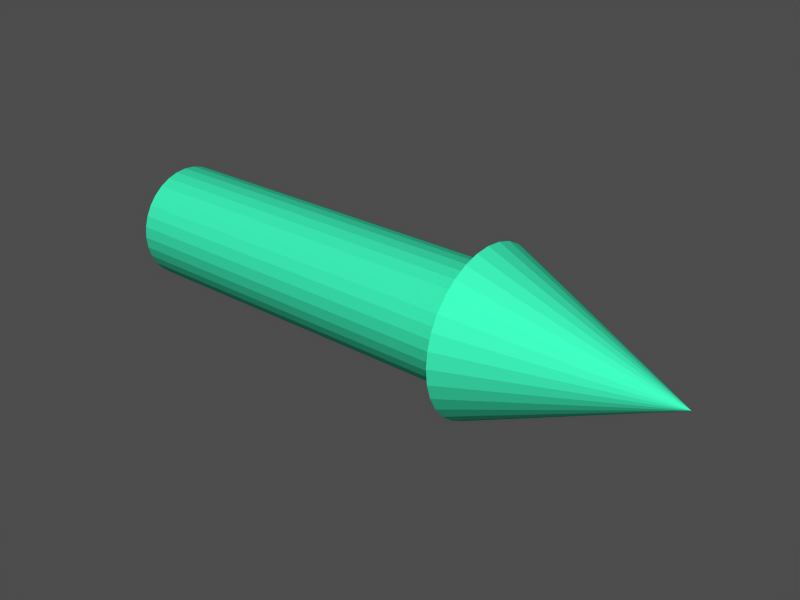 # Source: rosace.blend  (saved by Blender 2.61.0; exported with 4.5.12 LTS)
import bpy
from mathutils import Matrix  # noqa: F401  (used for matrix-valued properties, if any)

bpy.ops.wm.read_factory_settings(use_empty=True)
scene = bpy.context.scene
scene.name = 'Scene'

# ---- collections
col_collection_1 = bpy.data.collections.new('Collection 1'); scene.collection.children.link(col_collection_1)

# ---- materials (node trees are filled in below, after node groups)
mat_healermat = bpy.data.materials.new('HealerMat')
mat_healermat.alpha_threshold = 0.0
mat_healermat.use_transparent_shadow = False
mat_healermat.diffuse_color = (0.203, 0.8, 0.6133, 1.0)
mat_healermat.roughness = 0.5
mat_healermat.line_color = (0.0, 0.0, 0.0, 1.0)

# ---- material node trees

# ---- meshes
me_cylinder_001 = bpy.data.meshes.new('Cylinder.001')
me_cylinder_001.from_pydata([(-0.099, 0.03, 5.293e-09), (-0.099, 0.02942, -0.005853), (-0.099, 0.02772, -0.01148), (-0.099, 0.02494, -0.01667), (-0.099, 0.02121, -0.02121), (-0.099, 0.01667, -0.02494), (-0.099, 0.01148, -0.02772), (-0.099, 0.005852, -0.02942), (-0.099, -7.011e-07, -0.03), (-0.099, -0.005853, -0.02942), (-0.099, -0.01148, -0.02772), (-0.099, -0.01667, -0.02494), (-0.099, -0.02121, -0.02121), (-0.099, -0.02494, -0.01667), (-0.099, -0.02772, -0.01148), (-0.099, -0.02942, -0.005853), (-0.099, -0.03, 1.781e-08), (-0.099, -0.02942, 0.005853), (-0.099, -0.02772, 0.01148), (-0.099, -0.02494, 0.01667), (-0.099, -0.02121, 0.02121), (-0.099, -0.01667, 0.02494), (-0.099, -0.01148, 0.02772), (-0.099, -0.005853, 0.02942), (-0.099, -6.724e-07, 0.03), (-0.099, 0.005852, 0.02942), (-0.099, 0.01148, 0.02772), (-0.099, 0.01667, 0.02494), (-0.099, 0.02121, 0.02121), (-0.099, 0.02494, 0.01667), (-0.099, 0.02772, 0.01148), (-0.099, 0.02942, 0.005853), (0.099, 0.03, -3.941e-08), (0.099, 0.02942, -0.005853), (0.099, 0.02772, -0.01148), (0.099, 0.02494, -0.01667), (0.099, 0.02121, -0.02121), (0.099, 0.01667, -0.02494), (0.099, 0.01148, -0.02772), (0.099, 0.005852, -0.02942), (0.099, -7.728e-07, -0.03), (0.099, -0.005853, -0.02942), (0.099, -0.01148, -0.02772), (0.099, -0.01667, -0.02494), (0.099, -0.02121, -0.02121), (0.099, -0.02494, -0.01667), (0.099, -0.02772, -0.01148), (0.099, -0.02942, -0.005853), (0.099, -0.03, -1.795e-08), (0.099, -0.02942, 0.005853), (0.099, -0.02772, 0.01148), (0.099, -0.02494, 0.01667), (0.099, -0.02121, 0.02121), (0.099, -0.01667, 0.02494), (0.099, -0.01148, 0.02772), (0.099, -0.005854, 0.02942), (0.099, -8.266e-07, 0.03), (0.099, 0.005852, 0.02942), (0.099, 0.01148, 0.02772), (0.099, 0.01667, 0.02494), (0.099, 0.02121, 0.02121), (0.099, 0.02494, 0.01667), (0.099, 0.02772, 0.01148), (0.099, 0.02942, 0.005853), (-0.099, -7.024e-07, 5.293e-09), (0.099, 0.04119, 0.008194), (0.099, 0.0388, 0.01607), (0.099, 0.03492, 0.02333), (0.099, 0.0297, 0.0297), (0.099, 0.02333, 0.03492), (0.099, 0.01607, 0.0388), (0.099, 0.008193, 0.04119), (0.099, -8.538e-07, 0.042), (0.099, -0.008195, 0.04119), (0.099, -0.01607, 0.0388), (0.099, -0.02333, 0.03492), (0.099, -0.0297, 0.0297), (0.099, -0.03492, 0.02333), (0.099, -0.0388, 0.01607), (0.099, -0.04119, 0.008194), (0.099, -0.042, -3.3e-08), (0.099, -0.04119, -0.008194), (0.099, -0.0388, -0.01607), (0.099, -0.03492, -0.02333), (0.099, -0.0297, -0.0297), (0.099, -0.02333, -0.03492), (0.099, -0.01607, -0.0388), (0.099, -0.008195, -0.04119), (0.099, -7.786e-07, -0.042), (0.099, 0.008193, -0.04119), (0.099, 0.01607, -0.0388), (0.099, 0.02333, -0.03492), (0.099, 0.0297, -0.0297), (0.099, 0.03492, -0.02333), (0.099, 0.0388, -0.01607), (0.099, 0.04119, -0.008194), (0.099, 0.042, -6.304e-08), (0.199, -7.588e-07, 1.853e-08)], [], [(64, 0, 1), (64, 1, 2), (64, 2, 3), (64, 3, 4), (64, 4, 5), (64, 5, 6), (64, 6, 7), (64, 7, 8), (64, 8, 9), (64, 9, 10), (64, 10, 11), (64, 11, 12), (64, 12, 13), (64, 13, 14), (64, 14, 15), (64, 15, 16), (64, 16, 17), (64, 17, 18), (64, 18, 19), (64, 19, 20), (64, 20, 21), (64, 21, 22), (64, 22, 23), (64, 23, 24), (64, 24, 25), (64, 25, 26), (64, 26, 27), (64, 27, 28), (64, 28, 29), (64, 29, 30), (64, 30, 31), (31, 0, 64), (0, 32, 33, 1), (1, 33, 34, 2), (2, 34, 35, 3), (3, 35, 36, 4), (4, 36, 37, 5), (5, 37, 38, 6), (6, 38, 39, 7), (7, 39, 40, 8), (8, 40, 41, 9), (9, 41, 42, 10), (10, 42, 43, 11), (11, 43, 44, 12), (12, 44, 45, 13), (13, 45, 46, 14), (14, 46, 47, 15), (15, 47, 48, 16), (16, 48, 49, 17), (17, 49, 50, 18), (18, 50, 51, 19), (19, 51, 52, 20), (20, 52, 53, 21), (21, 53, 54, 22), (22, 54, 55, 23), (23, 55, 56, 24), (24, 56, 57, 25), (25, 57, 58, 26), (26, 58, 59, 27), (27, 59, 60, 28), (28, 60, 61, 29), (29, 61, 62, 30), (30, 62, 63, 31), (32, 0, 31, 63), (32, 63, 65, 96), (63, 62, 66, 65), (62, 61, 67, 66), (61, 60, 68, 67), (60, 59, 69, 68), (59, 58, 70, 69), (58, 57, 71, 70), (57, 56, 72, 71), (56, 55, 73, 72), (55, 54, 74, 73), (54, 53, 75, 74), (53, 52, 76, 75), (52, 51, 77, 76), (51, 50, 78, 77), (50, 49, 79, 78), (49, 48, 80, 79), (48, 47, 81, 80), (47, 46, 82, 81), (46, 45, 83, 82), (45, 44, 84, 83), (44, 43, 85, 84), (43, 42, 86, 85), (42, 41, 87, 86), (41, 40, 88, 87), (40, 39, 89, 88), (39, 38, 90, 89), (38, 37, 91, 90), (37, 36, 92, 91), (36, 35, 93, 92), (35, 34, 94, 93), (34, 33, 95, 94), (33, 32, 96, 95), (95, 96, 97), (94, 95, 97), (93, 94, 97), (92, 93, 97), (91, 92, 97), (90, 91, 97), (89, 90, 97), (88, 89, 97), (87, 88, 97), (86, 87, 97), (85, 86, 97), (84, 85, 97), (83, 84, 97), (82, 83, 97), (81, 82, 97), (80, 81, 97), (79, 80, 97), (78, 79, 97), (77, 78, 97), (76, 77, 97), (75, 76, 97), (74, 75, 97), (73, 74, 97), (72, 73, 97), (71, 72, 97), (70, 71, 97), (69, 70, 97), (68, 69, 97), (67, 68, 97), (66, 67, 97), (65, 66, 97), (96, 65, 97)])
me_cylinder_001.materials.append(mat_healermat)
me_cylinder_001.use_remesh_preserve_volume = False
me_cylinder_001.use_remesh_preserve_attributes = False
me_cylinder_001.use_mirror_vertex_groups = False
me_cylinder_001.update()

# ---- objects
ob_rosace_sensor = bpy.data.objects.new('Rosace_Sensor', None)
ob_rosace_mesh = bpy.data.objects.new('Rosace_Mesh', me_cylinder_001)

# ---- transforms, parenting, visibility, modifiers, constraints
ob_rosace_sensor.location = (0.0, 0.0, 0.0)
ob_rosace_sensor.empty_display_type = 'ARROWS'
ob_rosace_sensor.empty_image_offset = (0.0, 0.0)
ob_rosace_sensor.lineart.crease_threshold = 0.0
ob_rosace_mesh.parent = ob_rosace_sensor
ob_rosace_mesh.location = (0.0, 0.0, 0.0)
ob_rosace_mesh.empty_display_type = 'ARROWS'
ob_rosace_mesh.lineart.crease_threshold = 0.0

# ---- collection membership
col_collection_1.objects.link(ob_rosace_sensor)
col_collection_1.objects.link(ob_rosace_mesh)

# ---- scene / render settings (as saved in the file)
scene.frame_start = 1; scene.frame_end = 250; scene.frame_set(1)
scene.render.engine = 'BLENDER_EEVEE_NEXT'
scene.render.image_settings.file_format = 'JPEG'
scene.render.image_settings.color_mode = 'RGB'
scene.render.image_settings.compression = 90
scene.render.resolution_x = 800
scene.render.resolution_y = 600
scene.render.pixel_aspect_x = 100.0
scene.render.pixel_aspect_y = 100.0
scene.render.fps = 25
scene.render.dither_intensity = 0.0
scene.render.use_compositing = False
scene.render.use_sequencer = False
scene.render.bake_margin = 2
scene.render.bake_bias = 0.0
scene.render.use_stamp_time = False
scene.render.use_stamp_date = False
scene.render.use_stamp_frame = False
scene.render.use_stamp_camera = False
scene.render.use_stamp_scene = False
scene.render.use_stamp_filename = False
scene.render.use_stamp_render_time = False
scene.render.stamp_font_size = 0
scene.cycles.use_denoising = False
scene.cycles.samples = 10
scene.cycles.sampling_pattern = 'TABULATED_SOBOL'
scene.cycles.light_sampling_threshold = 0.0
scene.cycles.use_adaptive_sampling = False
scene.cycles.use_light_tree = False
scene.cycles.blur_glossy = 0.0
scene.cycles.volume_bounces = 1
scene.cycles.pixel_filter_type = 'GAUSSIAN'
scene.cycles.sample_clamp_indirect = 0.0
scene.view_settings.view_transform = 'Raw'
bpy.context.view_layer.update()

# ---- added for rendering (the .blend has no active camera and no usable light): camera, sun + grey world if the file has none
cam_auto = bpy.data.cameras.new('AutoCamera')
cam_auto.lens = 50.0
cam_auto.sensor_width = 36.0
cam_auto.clip_end = 1000.0
ob_auto_camera = bpy.data.objects.new('AutoCamera', cam_auto)
scene.collection.objects.link(ob_auto_camera)
ob_auto_camera.location = (0.346817, -0.356181, 0.237454)
ob_auto_camera.rotation_euler = (1.09748, -7.21219e-08, 0.694738)
scene.camera = ob_auto_camera
light_auto_sun = bpy.data.lights.new('AutoSun', 'SUN')
light_auto_sun.energy = 3.0
light_auto_sun.angle = 0.0523599
ob_auto_sun = bpy.data.objects.new('AutoSun', light_auto_sun)
scene.collection.objects.link(ob_auto_sun)
ob_auto_sun.rotation_euler = (0.872665, 0.174533, 0.523599)
if scene.world is None:
    world_auto = bpy.data.worlds.new('AutoWorld')
    world_auto.color = (0.3, 0.3, 0.3)
    scene.world = world_auto
bpy.context.view_layer.update()
